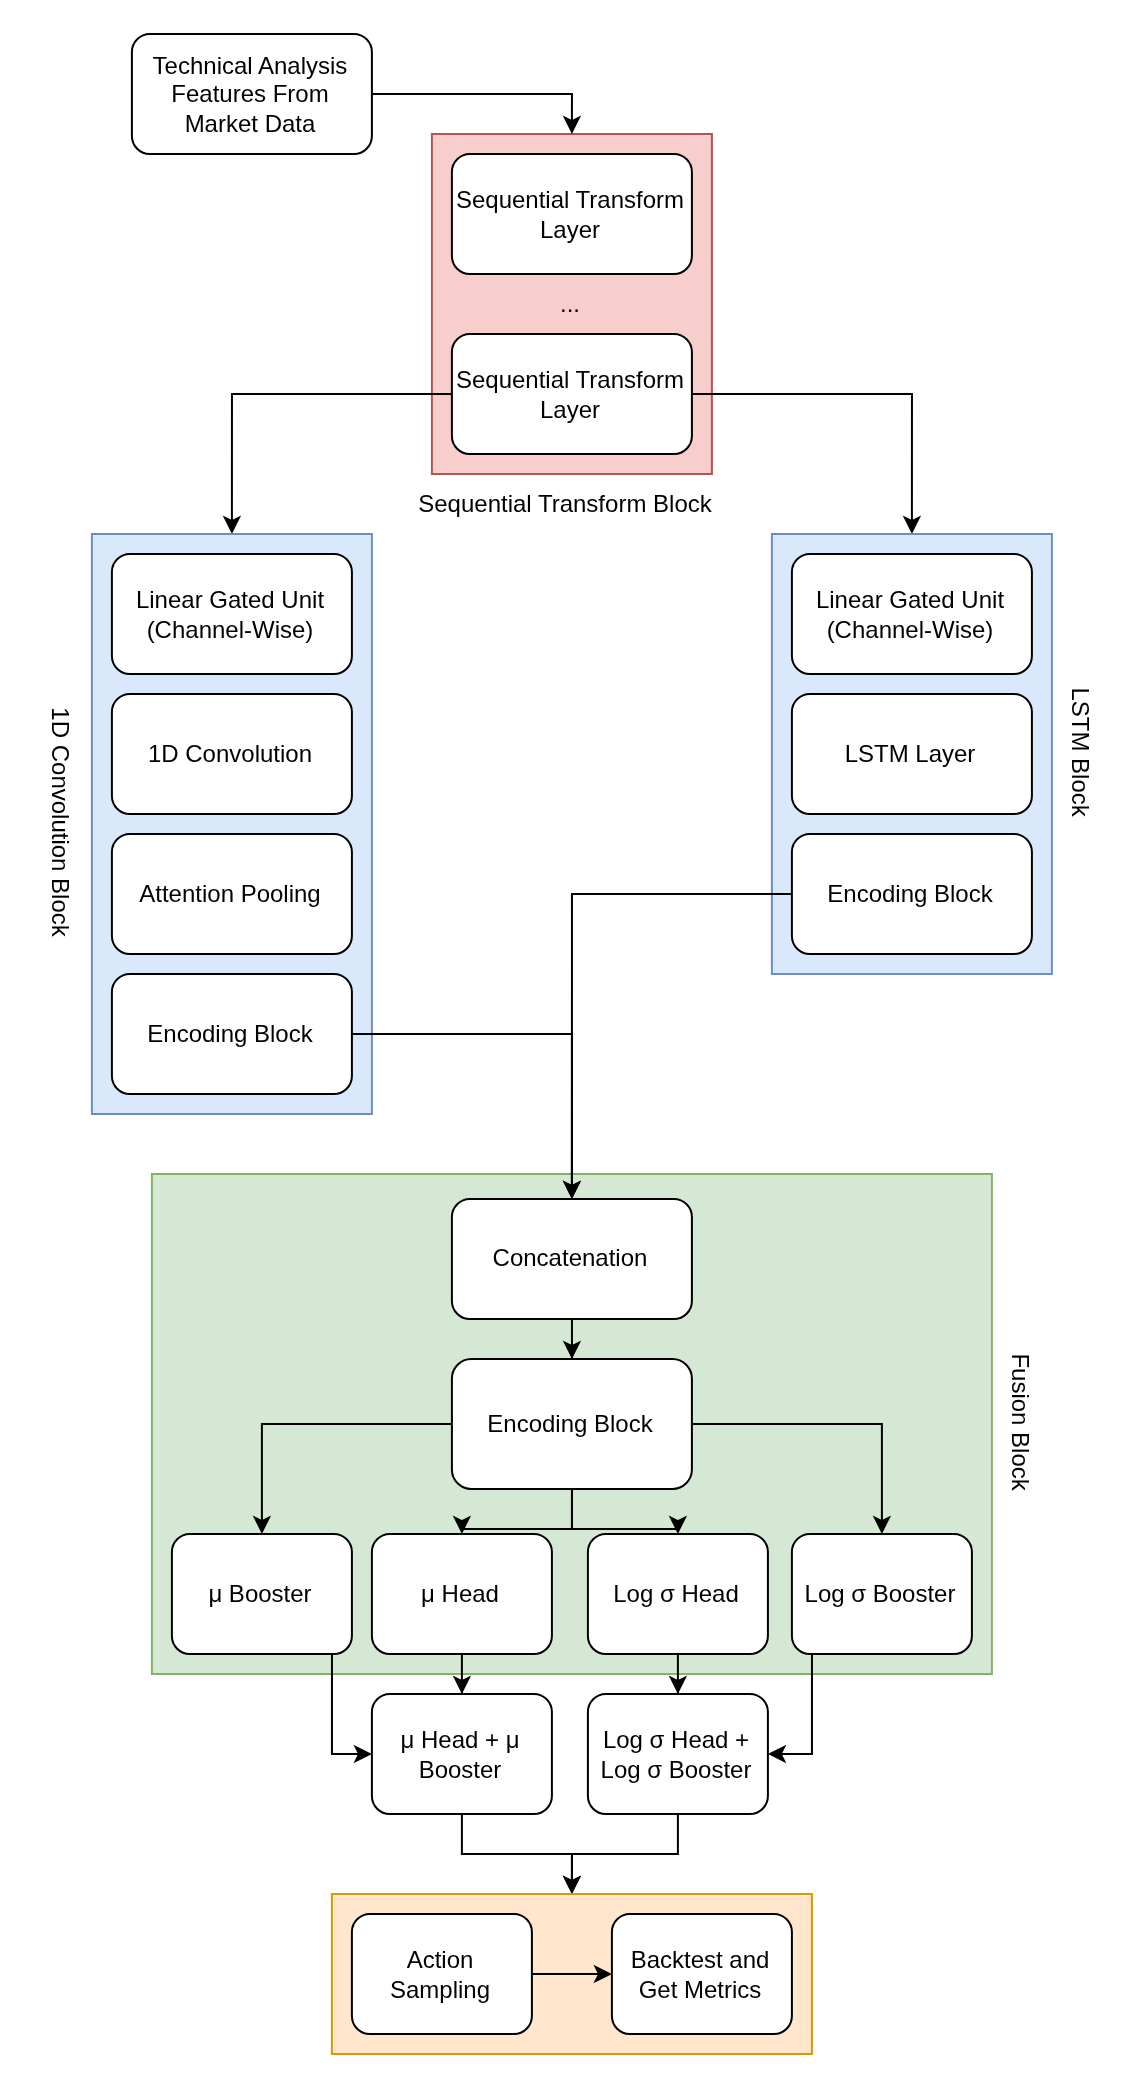

The diagram above was exported from draw.io. Its source (the exported page's mxGraphModel, read from the mxfile embedded in the PNG):
<mxGraphModel dx="975" dy="523" grid="1" gridSize="10" guides="1" tooltips="1" connect="1" arrows="1" fold="1" page="1" pageScale="1" pageWidth="850" pageHeight="1100" math="0" shadow="0">
  <root>
    <mxCell id="0" />
    <mxCell id="1" parent="0" />
    <mxCell id="HoOKRW39UtnHdveqtdZ1-31" parent="1" style="rounded=0;whiteSpace=wrap;html=1;fillColor=#d5e8d4;strokeColor=#82b366;" value="" vertex="1">
      <mxGeometry height="250" width="420" x="230" y="600" as="geometry" />
    </mxCell>
    <mxCell id="HoOKRW39UtnHdveqtdZ1-6" parent="1" style="rounded=0;whiteSpace=wrap;html=1;fillColor=#f8cecc;strokeColor=#b85450;" value="" vertex="1">
      <mxGeometry height="170" width="140" x="370" y="80" as="geometry" />
    </mxCell>
    <mxCell id="HoOKRW39UtnHdveqtdZ1-2" parent="1" style="rounded=1;whiteSpace=wrap;html=1;" value="Sequential Transform Layer" vertex="1">
      <mxGeometry height="60" width="120" x="380" y="90" as="geometry" />
    </mxCell>
    <mxCell id="HoOKRW39UtnHdveqtdZ1-20" edge="1" parent="1" source="HoOKRW39UtnHdveqtdZ1-3" style="edgeStyle=orthogonalEdgeStyle;rounded=0;orthogonalLoop=1;jettySize=auto;html=1;entryX=0.5;entryY=0;entryDx=0;entryDy=0;" target="HoOKRW39UtnHdveqtdZ1-10">
      <mxGeometry relative="1" as="geometry" />
    </mxCell>
    <mxCell id="HoOKRW39UtnHdveqtdZ1-21" edge="1" parent="1" source="HoOKRW39UtnHdveqtdZ1-3" style="edgeStyle=orthogonalEdgeStyle;rounded=0;orthogonalLoop=1;jettySize=auto;html=1;entryX=0.5;entryY=0;entryDx=0;entryDy=0;" target="HoOKRW39UtnHdveqtdZ1-15">
      <mxGeometry relative="1" as="geometry" />
    </mxCell>
    <mxCell id="HoOKRW39UtnHdveqtdZ1-3" parent="1" style="rounded=1;whiteSpace=wrap;html=1;" value="Sequential Transform Layer" vertex="1">
      <mxGeometry height="60" width="120" x="380" y="180" as="geometry" />
    </mxCell>
    <mxCell id="HoOKRW39UtnHdveqtdZ1-8" parent="1" style="text;html=1;whiteSpace=wrap;strokeColor=none;fillColor=none;align=center;verticalAlign=middle;rounded=0;" value="..." vertex="1">
      <mxGeometry height="30" width="60" x="410" y="150" as="geometry" />
    </mxCell>
    <mxCell id="HoOKRW39UtnHdveqtdZ1-9" parent="1" style="text;html=1;whiteSpace=wrap;strokeColor=none;fillColor=none;align=center;verticalAlign=middle;rounded=0;rotation=0;" value="Sequential Transform Block" vertex="1">
      <mxGeometry height="30" width="165" x="355" y="250" as="geometry" />
    </mxCell>
    <mxCell id="HoOKRW39UtnHdveqtdZ1-10" parent="1" style="rounded=0;whiteSpace=wrap;html=1;fillColor=#dae8fc;strokeColor=#6c8ebf;" value="" vertex="1">
      <mxGeometry height="290" width="140" x="200" y="280" as="geometry" />
    </mxCell>
    <mxCell id="HoOKRW39UtnHdveqtdZ1-11" parent="1" style="rounded=1;whiteSpace=wrap;html=1;" value="Linear Gated Unit (Channel-Wise)" vertex="1">
      <mxGeometry height="60" width="120" x="210" y="290" as="geometry" />
    </mxCell>
    <mxCell id="HoOKRW39UtnHdveqtdZ1-12" parent="1" style="rounded=1;whiteSpace=wrap;html=1;" value="1D Convolution" vertex="1">
      <mxGeometry height="60" width="120" x="210" y="360" as="geometry" />
    </mxCell>
    <mxCell id="HoOKRW39UtnHdveqtdZ1-14" parent="1" style="text;html=1;whiteSpace=wrap;strokeColor=none;fillColor=none;align=center;verticalAlign=middle;rounded=0;rotation=90;" value="1D Convolution Block" vertex="1">
      <mxGeometry height="30" width="290" x="40" y="410" as="geometry" />
    </mxCell>
    <mxCell id="HoOKRW39UtnHdveqtdZ1-15" parent="1" style="rounded=0;whiteSpace=wrap;html=1;fillColor=#dae8fc;strokeColor=#6c8ebf;" value="" vertex="1">
      <mxGeometry height="220" width="140" x="540" y="280" as="geometry" />
    </mxCell>
    <mxCell id="HoOKRW39UtnHdveqtdZ1-16" parent="1" style="rounded=1;whiteSpace=wrap;html=1;" value="Linear Gated Unit (Channel-Wise)" vertex="1">
      <mxGeometry height="60" width="120" x="550" y="290" as="geometry" />
    </mxCell>
    <mxCell id="HoOKRW39UtnHdveqtdZ1-17" parent="1" style="rounded=1;whiteSpace=wrap;html=1;" value="LSTM Layer" vertex="1">
      <mxGeometry height="60" width="120" x="550" y="360" as="geometry" />
    </mxCell>
    <mxCell id="HoOKRW39UtnHdveqtdZ1-19" parent="1" style="text;html=1;whiteSpace=wrap;strokeColor=none;fillColor=none;align=center;verticalAlign=middle;rounded=0;rotation=90;" value="LSTM Block" vertex="1">
      <mxGeometry height="30" width="220" x="585" y="375" as="geometry" />
    </mxCell>
    <mxCell id="HoOKRW39UtnHdveqtdZ1-23" edge="1" parent="1" source="HoOKRW39UtnHdveqtdZ1-22" style="edgeStyle=orthogonalEdgeStyle;rounded=0;orthogonalLoop=1;jettySize=auto;html=1;entryX=0.5;entryY=0;entryDx=0;entryDy=0;" target="HoOKRW39UtnHdveqtdZ1-6">
      <mxGeometry relative="1" as="geometry" />
    </mxCell>
    <mxCell id="HoOKRW39UtnHdveqtdZ1-22" parent="1" style="rounded=1;whiteSpace=wrap;html=1;" value="Technical Analysis Features From Market Data" vertex="1">
      <mxGeometry height="60" width="120" x="220" y="30" as="geometry" />
    </mxCell>
    <mxCell id="HoOKRW39UtnHdveqtdZ1-25" parent="1" style="rounded=1;whiteSpace=wrap;html=1;" value="Attention Pooling" vertex="1">
      <mxGeometry height="60" width="120" x="210" y="430" as="geometry" />
    </mxCell>
    <mxCell id="HoOKRW39UtnHdveqtdZ1-47" edge="1" parent="1" source="HoOKRW39UtnHdveqtdZ1-27" style="edgeStyle=orthogonalEdgeStyle;rounded=0;orthogonalLoop=1;jettySize=auto;html=1;entryX=0.5;entryY=0;entryDx=0;entryDy=0;" target="HoOKRW39UtnHdveqtdZ1-32">
      <mxGeometry relative="1" as="geometry" />
    </mxCell>
    <mxCell id="HoOKRW39UtnHdveqtdZ1-27" parent="1" style="rounded=1;whiteSpace=wrap;html=1;" value="Encoding Block" vertex="1">
      <mxGeometry height="60" width="120" x="210" y="500" as="geometry" />
    </mxCell>
    <mxCell id="HoOKRW39UtnHdveqtdZ1-46" edge="1" parent="1" source="HoOKRW39UtnHdveqtdZ1-28" style="edgeStyle=orthogonalEdgeStyle;rounded=0;orthogonalLoop=1;jettySize=auto;html=1;entryX=0.5;entryY=0;entryDx=0;entryDy=0;" target="HoOKRW39UtnHdveqtdZ1-32">
      <mxGeometry relative="1" as="geometry" />
    </mxCell>
    <mxCell id="HoOKRW39UtnHdveqtdZ1-28" parent="1" style="rounded=1;whiteSpace=wrap;html=1;" value="Encoding Block" vertex="1">
      <mxGeometry height="60" width="120" x="550" y="430" as="geometry" />
    </mxCell>
    <mxCell id="HoOKRW39UtnHdveqtdZ1-66" edge="1" parent="1" source="HoOKRW39UtnHdveqtdZ1-32" style="edgeStyle=orthogonalEdgeStyle;rounded=0;orthogonalLoop=1;jettySize=auto;html=1;" target="HoOKRW39UtnHdveqtdZ1-40">
      <mxGeometry relative="1" as="geometry" />
    </mxCell>
    <mxCell id="HoOKRW39UtnHdveqtdZ1-32" parent="1" style="rounded=1;whiteSpace=wrap;html=1;" value="Concatenation" vertex="1">
      <mxGeometry height="60" width="120" x="380" y="612.5" as="geometry" />
    </mxCell>
    <mxCell id="HoOKRW39UtnHdveqtdZ1-34" parent="1" style="text;html=1;whiteSpace=wrap;strokeColor=none;fillColor=none;align=center;verticalAlign=middle;rounded=0;rotation=90;" value="Fusion Block" vertex="1">
      <mxGeometry height="30" width="250" x="540" y="710" as="geometry" />
    </mxCell>
    <mxCell id="HoOKRW39UtnHdveqtdZ1-78" edge="1" parent="1" source="HoOKRW39UtnHdveqtdZ1-40" style="edgeStyle=orthogonalEdgeStyle;rounded=0;orthogonalLoop=1;jettySize=auto;html=1;entryX=0.5;entryY=0;entryDx=0;entryDy=0;" target="HoOKRW39UtnHdveqtdZ1-50">
      <mxGeometry relative="1" as="geometry" />
    </mxCell>
    <mxCell id="HoOKRW39UtnHdveqtdZ1-79" edge="1" parent="1" source="HoOKRW39UtnHdveqtdZ1-40" style="edgeStyle=orthogonalEdgeStyle;rounded=0;orthogonalLoop=1;jettySize=auto;html=1;entryX=0.5;entryY=0;entryDx=0;entryDy=0;" target="HoOKRW39UtnHdveqtdZ1-42">
      <mxGeometry relative="1" as="geometry" />
    </mxCell>
    <mxCell id="HoOKRW39UtnHdveqtdZ1-80" edge="1" parent="1" source="HoOKRW39UtnHdveqtdZ1-40" style="edgeStyle=orthogonalEdgeStyle;rounded=0;orthogonalLoop=1;jettySize=auto;html=1;" target="HoOKRW39UtnHdveqtdZ1-43">
      <mxGeometry relative="1" as="geometry" />
    </mxCell>
    <mxCell id="HoOKRW39UtnHdveqtdZ1-81" edge="1" parent="1" source="HoOKRW39UtnHdveqtdZ1-40" style="edgeStyle=orthogonalEdgeStyle;rounded=0;orthogonalLoop=1;jettySize=auto;html=1;entryX=0.5;entryY=0;entryDx=0;entryDy=0;" target="HoOKRW39UtnHdveqtdZ1-51">
      <mxGeometry relative="1" as="geometry" />
    </mxCell>
    <mxCell id="HoOKRW39UtnHdveqtdZ1-40" parent="1" style="rounded=1;whiteSpace=wrap;html=1;" value="Encoding Block" vertex="1">
      <mxGeometry height="65" width="120" x="380" y="692.5" as="geometry" />
    </mxCell>
    <mxCell id="HoOKRW39UtnHdveqtdZ1-63" edge="1" parent="1" source="HoOKRW39UtnHdveqtdZ1-42" style="edgeStyle=orthogonalEdgeStyle;rounded=0;orthogonalLoop=1;jettySize=auto;html=1;" target="HoOKRW39UtnHdveqtdZ1-56">
      <mxGeometry relative="1" as="geometry" />
    </mxCell>
    <mxCell id="HoOKRW39UtnHdveqtdZ1-42" parent="1" style="rounded=1;whiteSpace=wrap;html=1;" value="μ Head" vertex="1">
      <mxGeometry height="60" width="90" x="340" y="780" as="geometry" />
    </mxCell>
    <mxCell id="HoOKRW39UtnHdveqtdZ1-75" edge="1" parent="1" source="HoOKRW39UtnHdveqtdZ1-43" style="edgeStyle=orthogonalEdgeStyle;rounded=0;orthogonalLoop=1;jettySize=auto;html=1;" target="HoOKRW39UtnHdveqtdZ1-58">
      <mxGeometry relative="1" as="geometry" />
    </mxCell>
    <mxCell id="HoOKRW39UtnHdveqtdZ1-43" parent="1" style="rounded=1;whiteSpace=wrap;html=1;" value="Log σ Head" vertex="1">
      <mxGeometry height="60" width="90" x="448" y="780" as="geometry" />
    </mxCell>
    <mxCell id="HoOKRW39UtnHdveqtdZ1-73" edge="1" parent="1" source="HoOKRW39UtnHdveqtdZ1-50" style="edgeStyle=orthogonalEdgeStyle;rounded=0;orthogonalLoop=1;jettySize=auto;html=1;entryX=0;entryY=0.5;entryDx=0;entryDy=0;" target="HoOKRW39UtnHdveqtdZ1-56">
      <mxGeometry relative="1" as="geometry">
        <Array as="points">
          <mxPoint x="320" y="890" />
        </Array>
      </mxGeometry>
    </mxCell>
    <mxCell id="HoOKRW39UtnHdveqtdZ1-50" parent="1" style="rounded=1;whiteSpace=wrap;html=1;" value="μ Booster" vertex="1">
      <mxGeometry height="60" width="90" x="240" y="780" as="geometry" />
    </mxCell>
    <mxCell id="HoOKRW39UtnHdveqtdZ1-74" edge="1" parent="1" source="HoOKRW39UtnHdveqtdZ1-51" style="edgeStyle=orthogonalEdgeStyle;rounded=0;orthogonalLoop=1;jettySize=auto;html=1;entryX=1;entryY=0.5;entryDx=0;entryDy=0;" target="HoOKRW39UtnHdveqtdZ1-58">
      <mxGeometry relative="1" as="geometry">
        <Array as="points">
          <mxPoint x="560" y="890" />
        </Array>
      </mxGeometry>
    </mxCell>
    <mxCell id="HoOKRW39UtnHdveqtdZ1-51" parent="1" style="rounded=1;whiteSpace=wrap;html=1;" value="Log σ Booster" vertex="1">
      <mxGeometry height="60" width="90" x="550" y="780" as="geometry" />
    </mxCell>
    <mxCell id="OTbz131ImEB9KGaXN-wa-6" edge="1" parent="1" source="HoOKRW39UtnHdveqtdZ1-56" style="edgeStyle=orthogonalEdgeStyle;rounded=0;orthogonalLoop=1;jettySize=auto;html=1;entryX=0.5;entryY=0;entryDx=0;entryDy=0;" target="OTbz131ImEB9KGaXN-wa-1">
      <mxGeometry relative="1" as="geometry" />
    </mxCell>
    <mxCell id="HoOKRW39UtnHdveqtdZ1-56" parent="1" style="rounded=1;whiteSpace=wrap;html=1;" value="μ Head + μ Booster" vertex="1">
      <mxGeometry height="60" width="90" x="340" y="860" as="geometry" />
    </mxCell>
    <mxCell id="OTbz131ImEB9KGaXN-wa-7" edge="1" parent="1" source="HoOKRW39UtnHdveqtdZ1-58" style="edgeStyle=orthogonalEdgeStyle;rounded=0;orthogonalLoop=1;jettySize=auto;html=1;entryX=0.5;entryY=0;entryDx=0;entryDy=0;" target="OTbz131ImEB9KGaXN-wa-1">
      <mxGeometry relative="1" as="geometry" />
    </mxCell>
    <mxCell id="HoOKRW39UtnHdveqtdZ1-58" parent="1" style="rounded=1;whiteSpace=wrap;html=1;" value="Log σ Head + Log σ Booster" vertex="1">
      <mxGeometry height="60" width="90" x="448" y="860" as="geometry" />
    </mxCell>
    <mxCell id="OTbz131ImEB9KGaXN-wa-1" parent="1" style="rounded=0;whiteSpace=wrap;html=1;fillColor=#ffe6cc;strokeColor=#d79b00;" value="" vertex="1">
      <mxGeometry height="80" width="240" x="320" y="960" as="geometry" />
    </mxCell>
    <mxCell id="OTbz131ImEB9KGaXN-wa-9" edge="1" parent="1" source="OTbz131ImEB9KGaXN-wa-2" style="edgeStyle=orthogonalEdgeStyle;rounded=0;orthogonalLoop=1;jettySize=auto;html=1;entryX=0;entryY=0.5;entryDx=0;entryDy=0;" target="OTbz131ImEB9KGaXN-wa-8">
      <mxGeometry relative="1" as="geometry" />
    </mxCell>
    <mxCell id="OTbz131ImEB9KGaXN-wa-2" parent="1" style="rounded=1;whiteSpace=wrap;html=1;" value="Action&lt;div&gt;Sampling&lt;/div&gt;" vertex="1">
      <mxGeometry height="60" width="90" x="330" y="970" as="geometry" />
    </mxCell>
    <mxCell id="OTbz131ImEB9KGaXN-wa-8" parent="1" style="rounded=1;whiteSpace=wrap;html=1;" value="Backtest and Get Metrics" vertex="1">
      <mxGeometry height="60" width="90" x="460" y="970" as="geometry" />
    </mxCell>
  </root>
</mxGraphModel>